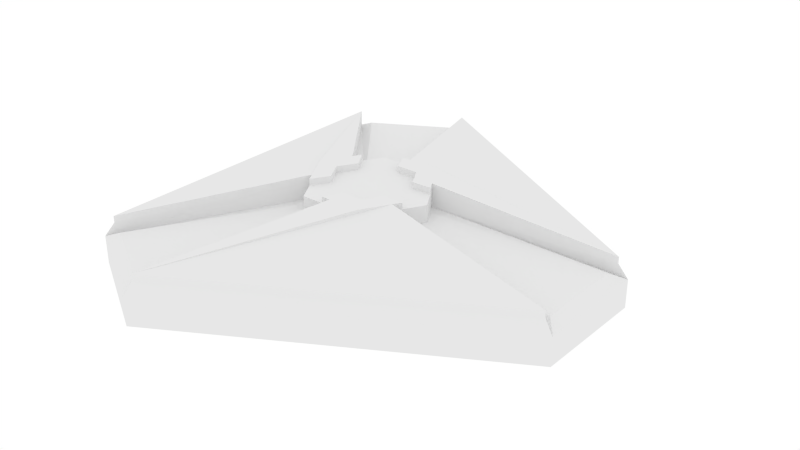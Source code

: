 # Source: Free_Trinity.blend  (saved by Blender 2.77.0; exported with 4.5.12 LTS)
import bpy
from mathutils import Matrix  # noqa: F401  (used for matrix-valued properties, if any)

bpy.ops.wm.read_factory_settings(use_empty=True)
scene = bpy.context.scene
scene.name = 'Scene'

# ---- collections
col_collection_1 = bpy.data.collections.new('Collection 1'); scene.collection.children.link(col_collection_1)

# ---- materials (node trees are filled in below, after node groups)
mat_free_trinity = bpy.data.materials.new('Free Trinity')
mat_free_trinity.alpha_threshold = 0.0
mat_free_trinity.use_transparent_shadow = False
mat_free_trinity.roughness = 0.5

# ---- material node trees

# ---- world
world_world = bpy.data.worlds.new('World'); scene.world = world_world
world_world.color = (1.0, 1.0, 1.0)
world_world.use_sun_shadow = False
world_world.sun_shadow_jitter_overblur = 0.0
world_world.cycles.sampling_method = 'NONE'
world_world.cycles.sample_map_resolution = 256

# ---- meshes
me_circle = bpy.data.meshes.new('Circle')
me_circle.from_pydata([(-1.147, 2.98e-07, -3.957), (-2.853, 2.384e-07, -2.972), (-2.853, -2.384e-07, 2.972), (-1.147, -2.98e-07, 3.957), (4.0, -1.192e-07, 0.9852), (4.0, 1.192e-07, -0.9852), (-1.249, 0.6007, -3.668), (-2.552, 0.6007, -2.916), (-2.552, 0.6007, 2.916), (-1.249, 0.6007, 3.668), (3.801, 0.6007, 0.7521), (3.801, 0.6007, -0.7521), (-0.2881, 0.8229, -1.145), (1.135, 0.8229, 0.3229), (-0.8474, 0.8229, -0.8219), (-0.8474, 0.8229, 0.8219), (-0.2881, 0.8229, 1.145), (1.135, 0.8229, -0.3229), (-2.741, 0.6909, 2.854), (-2.741, 0.6909, -2.854), (3.842, 0.6909, 0.9463), (-1.102, 0.6909, 3.801), (-1.102, 0.6909, -3.801), (3.842, 0.6909, -0.9463), (-0.3704, 1.111, -0.6415), (1.313e-07, 1.111, -0.6415), (6.402e-08, 1.111, 0.6415), (0.5556, 1.111, -0.3208), (-0.5556, 1.111, 0.3208), (0.5556, 1.111, 0.3208), (-0.5556, 1.111, -0.3208), (0.7408, 1.111, -5.237e-09), (0.3704, 1.111, 0.6415), (-0.7408, 1.111, -1.397e-07), (-0.3704, 1.111, 0.6415), (0.3704, 1.111, -0.6415), (-2.853, 0.4671, -2.972), (-1.147, 0.4671, -3.957), (-1.147, 0.4671, 3.957), (-2.853, 0.4671, 2.972), (4.0, 0.4671, -0.9852), (4.0, 0.4671, 0.9852), (-0.5464, 0.8229, -0.9463), (1.329e-07, 0.8229, -0.9463), (0.8195, 0.8229, 0.4732), (-0.8195, 0.8229, -0.4732), (1.093, 0.8229, -3.912e-08), (-0.8195, 0.8229, 0.4732), (-0.5464, 0.8229, 0.9463), (9.303e-08, 0.8229, 0.9463), (0.8195, 0.8229, -0.4732), (-0.5464, 1.111, -0.9463), (1.313e-07, 1.111, -0.9463), (-0.8195, 1.111, -0.4732), (1.093, 1.111, -1.735e-08), (0.8195, 1.111, 0.4732), (-0.5464, 1.111, 0.9463), (-0.8195, 1.111, 0.4732), (9.138e-08, 1.111, 0.9463), (0.8195, 1.111, -0.4732), (-0.1601, 1.111, -0.9463), (-0.1877, 0.8229, -0.9463), (-0.7395, 1.111, -0.6118), (-0.7257, 0.8229, -0.6357), (-0.7395, 1.111, 0.6118), (-0.7257, 0.8229, 0.6357), (-0.1601, 1.111, 0.9463), (-0.1877, 0.8229, 0.9463), (0.8996, 1.111, 0.3345), (0.9134, 0.8229, 0.3106), (0.8996, 1.111, -0.3345), (0.9134, 0.8229, -0.3106), (-2.741, 0.8006, 2.854), (-2.741, 0.8006, -2.854), (3.842, 0.8006, 0.9463), (-1.102, 0.8006, 3.801), (-1.102, 0.8006, -3.801), (3.842, 0.8006, -0.9463), (-0.1601, 1.221, -0.9463), (1.329e-07, 1.221, -0.9463), (0.8195, 1.221, 0.4732), (-0.7395, 1.221, -0.6118), (-0.8195, 1.221, -0.4732), (0.8996, 1.221, 0.3345), (0.5464, 1.221, 0.9463), (-1.093, 1.221, -9.112e-08), (-0.8195, 1.221, 0.4732), (-0.7395, 1.221, 0.6118), (9.297e-08, 1.221, 0.9463), (0.8195, 1.221, -0.4732), (0.5464, 1.221, -0.9463), (0.3704, 1.221, 0.6415), (0.5556, 1.221, 0.3208), (-0.5556, 1.221, -0.3208), (-0.7408, 1.221, -1.153e-07), (-0.5556, 1.221, 0.3208), (6.561e-08, 1.221, 0.6415), (1.329e-07, 1.221, -0.6415), (0.3704, 1.221, -0.6415), (0.5556, 1.221, -0.3208), (-0.1601, 1.221, 0.9463), (0.8996, 1.221, -0.3345)], [], [(3, 4, 41, 38), (1, 2, 39, 36), (4, 5, 40, 41), (2, 3, 38, 39), (0, 1, 36, 37), (5, 0, 37, 40), (49, 38, 21, 58), (37, 43, 52, 22), (63, 45, 53, 62), (71, 50, 59, 70), (41, 44, 55, 20), (40, 37, 22, 23), (65, 48, 56, 64), (61, 42, 51, 60), (39, 47, 57, 18), (28, 33, 94, 95), (27, 70, 101, 99), (64, 28, 95, 87), (45, 36, 19, 53), (67, 49, 58, 66), (69, 46, 54, 68), (36, 39, 18, 19), (50, 40, 23, 59), (38, 41, 20, 21), (7, 6, 37, 36), (9, 8, 39, 38), (11, 10, 41, 40), (45, 63, 14, 7, 36), (17, 11, 40, 50, 71), (8, 15, 65, 47, 39), (16, 9, 38, 49, 67), (10, 11, 17, 71, 46, 69, 13), (6, 12, 61, 43, 37), (1, 0, 5, 4, 3, 2), (32, 29, 31, 27, 35, 25, 24, 30, 33, 28, 34, 26), (19, 18, 72, 73), (26, 34, 28, 64, 56, 66), (53, 19, 73, 82), (58, 21, 75, 88), (62, 53, 82, 81), (27, 31, 29, 68, 54, 70), (33, 30, 93, 94), (26, 66, 100, 96), (43, 61, 60, 52), (42, 63, 62, 51), (9, 16, 67, 48, 65, 15, 8), (47, 65, 64, 57), (48, 67, 66, 56), (30, 24, 25, 60, 51, 62), (44, 69, 68, 55), (46, 71, 70, 54), (6, 7, 14, 63, 42, 61, 12), (10, 13, 69, 44, 41), (72, 86, 85, 82, 73), (74, 80, 84, 88, 75), (89, 77, 76, 79, 90), (94, 93, 81, 82, 85), (86, 87, 95, 94, 85), (80, 83, 92, 91, 84), (98, 99, 101, 89, 90), (91, 96, 100, 88, 84), (79, 78, 97, 98, 90), (55, 68, 83, 80), (21, 20, 74, 75), (23, 22, 76, 77), (59, 23, 77, 89), (66, 58, 88, 100), (32, 26, 96, 91), (30, 62, 81, 93), (68, 29, 92, 83), (52, 60, 78, 79), (25, 35, 98, 97), (18, 57, 86, 72), (22, 52, 79, 76), (35, 27, 99, 98), (57, 64, 87, 86), (70, 59, 89, 101), (29, 32, 91, 92), (20, 55, 80, 74), (60, 25, 97, 78)])
_ca = me_circle.color_attributes.new('Col', 'BYTE_COLOR', 'CORNER')
_ca.data.foreach_set('color', [1.0, 0.0, 0.1912, 1.0, 1.0, 0.0, 0.1912, 1.0, 1.0, 0.0, 0.1912, 1.0, 1.0, 0.0, 0.1912, 1.0, 1.0, 0.0, 0.1912, 1.0, 1.0, 0.0, 0.1912, 1.0, 1.0, 0.0, 0.1912, 1.0, 1.0, 0.0, 0.1912, 1.0, 1.0, 0.0, 0.1912, 1.0, 1.0, 0.0, 0.1912, 1.0, 1.0, 0.0, 0.1912, 1.0, 1.0, 0.0, 0.1912, 1.0, 1.0, 0.0, 0.1912, 1.0, 1.0, 0.0, 0.1912, 1.0, 1.0, 0.0, 0.1912, 1.0, 1.0, 0.0, 0.1912, 1.0, 1.0, 0.0, 0.1912, 1.0, 1.0, 0.0, 0.1912, 1.0, 1.0, 0.0, 0.1912, 1.0, 1.0, 0.0, 0.1912, 1.0, 1.0, 0.0, 0.1912, 1.0, 1.0, 0.0, 0.1912, 1.0, 1.0, 0.0, 0.1912, 1.0, 1.0, 0.0, 0.1912, 1.0, 0.0, 0.0, 0.1912, 1.0, 0.0, 0.0, 0.1912, 1.0, 0.0, 0.0, 0.1912, 1.0, 0.0, 0.0, 0.1912, 1.0, 0.0, 0.0, 0.1912, 1.0, 0.0, 0.0, 0.1912, 1.0, 0.0, 0.0, 0.1912, 1.0, 0.0, 0.0, 0.1912, 1.0, 0.0, 0.0, 0.1912, 1.0, 0.0, 0.0, 0.1912, 1.0, 0.0, 0.0, 0.1912, 1.0, 0.0, 0.0, 0.1912, 1.0, 0.0, 0.0, 0.1912, 1.0, 0.0, 0.0, 0.1912, 1.0, 0.0, 0.0, 0.1912, 1.0, 0.0, 0.0, 0.1912, 1.0, 0.0, 0.0, 0.1912, 1.0, 0.0, 0.0, 0.1912, 1.0, 0.0, 0.0, 0.1912, 1.0, 0.0, 0.0, 0.1912, 1.0, 0.0, 0.0, 0.1912, 1.0, 0.0, 0.0, 0.1912, 1.0, 0.0, 0.0, 0.1912, 1.0, 0.0, 0.0, 0.1912, 1.0, 0.0, 1.0, 0.006512, 1.0, 0.0, 1.0, 0.006512, 1.0, 0.0, 1.0, 0.006512, 1.0, 0.0, 1.0, 0.006512, 1.0, 0.0, 1.0, 0.006512, 1.0, 0.0, 1.0, 0.006512, 1.0, 0.0, 1.0, 0.006512, 1.0, 0.0, 1.0, 0.006512, 1.0, 0.0, 0.0, 0.1912, 1.0, 0.0, 0.0, 0.1912, 1.0, 0.0, 0.0, 0.1912, 1.0, 0.0, 0.0, 0.1912, 1.0, 0.0, 0.0, 0.1912, 1.0, 0.0, 0.0, 0.1912, 1.0, 0.0, 0.0, 0.1912, 1.0, 0.0, 0.0, 0.1912, 1.0, 0.0, 0.0, 0.1912, 1.0, 0.0, 0.0, 0.1912, 1.0, 0.0, 0.0, 0.1912, 1.0, 0.0, 0.0, 0.1912, 1.0, 0.0, 0.0, 0.1912, 1.0, 0.0, 0.0, 0.1912, 1.0, 0.0, 0.0, 0.1912, 1.0, 0.0, 0.0, 0.1912, 1.0, 0.0, 0.0, 0.1912, 1.0, 0.0, 0.0, 0.1912, 1.0, 0.0, 0.0, 0.1912, 1.0, 0.0, 0.0, 0.1912, 1.0, 0.0, 0.0, 0.1912, 1.0, 0.0, 0.0, 0.1912, 1.0, 0.0, 0.0, 0.1912, 1.0, 0.0, 0.0, 0.1912, 1.0, 0.0, 1.0, 0.006512, 1.0, 0.0, 1.0, 0.006512, 1.0, 0.0, 1.0, 0.006512, 1.0, 0.0, 1.0, 0.006512, 1.0, 0.0, 0.0, 0.1912, 1.0, 0.0, 0.0, 0.1912, 1.0, 0.0, 0.0, 0.1912, 1.0, 0.0, 0.0, 0.1912, 1.0, 0.0, 0.0, 0.1912, 1.0, 0.0, 0.0, 0.1912, 1.0, 0.0, 0.0, 0.1912, 1.0, 0.0, 0.0, 0.1912, 1.0, 0.0, 0.0, 0.1912, 1.0, 0.0, 0.0, 0.1912, 1.0, 0.0, 0.0, 0.1912, 1.0, 0.0, 0.0, 0.1912, 1.0, 0.0, 0.0, 0.1912, 1.0, 0.0, 0.0, 0.1912, 1.0, 0.0, 0.0, 0.1912, 1.0, 0.0, 0.0, 0.1912, 1.0, 0.0, 0.0, 0.1912, 1.0, 0.0, 0.0, 0.1912, 1.0, 0.0, 0.0, 0.1912, 1.0, 0.0, 0.0, 0.1912, 1.0, 0.0, 0.0, 0.1912, 1.0, 0.0, 0.0, 0.1912, 1.0, 0.0, 0.0, 0.1912, 1.0, 0.0, 0.0, 0.1912, 1.0, 0.0, 0.0, 0.1912, 1.0, 0.0, 0.0, 0.1912, 1.0, 0.0, 0.0, 0.1912, 1.0, 0.0, 0.0, 0.1912, 1.0, 0.0, 0.0, 0.1912, 1.0, 0.0, 0.0, 0.1912, 1.0, 0.0, 0.0, 0.1912, 1.0, 0.0, 0.0, 0.1912, 1.0, 0.0, 0.0, 0.1912, 1.0, 0.0, 0.0, 0.1912, 1.0, 0.0, 0.0, 0.1912, 1.0, 0.0, 0.0, 0.1912, 1.0, 0.0, 0.0, 0.1912, 1.0, 0.0, 0.0, 0.1912, 1.0, 0.0, 0.0, 0.1912, 1.0, 0.0, 0.0, 0.1912, 1.0, 0.0, 0.0, 0.1912, 1.0, 0.0, 0.0, 0.1912, 1.0, 0.0, 0.0, 0.1912, 1.0, 0.0, 0.0, 0.1912, 1.0, 0.0, 1.0, 0.006512, 1.0, 0.0, 1.0, 0.006512, 1.0, 0.0, 1.0, 0.006512, 1.0, 0.0, 1.0, 0.006512, 1.0, 0.0, 1.0, 0.006512, 1.0, 0.0, 1.0, 0.006512, 1.0, 0.0, 1.0, 0.006512, 1.0, 0.0, 0.0, 0.1912, 1.0, 0.0, 0.0, 0.1912, 1.0, 0.0, 0.0, 0.1912, 1.0, 0.0, 0.0, 0.1912, 1.0, 0.0, 0.0, 0.1912, 1.0, 1.0, 0.0, 0.1912, 1.0, 1.0, 0.0, 0.1912, 1.0, 1.0, 0.0, 0.1912, 1.0, 1.0, 0.0, 0.1912, 1.0, 1.0, 0.0, 0.1912, 1.0, 1.0, 0.0, 0.1912, 1.0, 0.0, 1.0, 0.006512, 1.0, 0.0, 1.0, 0.006512, 1.0, 0.0, 1.0, 0.006512, 1.0, 0.0, 1.0, 0.006512, 1.0, 0.0, 1.0, 0.006512, 1.0, 0.0, 1.0, 0.006512, 1.0, 0.0, 1.0, 0.006512, 1.0, 0.0, 1.0, 0.006512, 1.0, 0.0, 1.0, 0.006512, 1.0, 0.0, 1.0, 0.006512, 1.0, 0.0, 1.0, 0.006512, 1.0, 0.0, 1.0, 0.006512, 1.0, 0.0, 0.0, 0.1912, 1.0, 0.0, 0.0, 0.1912, 1.0, 0.0, 0.0, 0.1912, 1.0, 0.0, 0.0, 0.1912, 1.0, 0.0, 1.0, 0.006512, 1.0, 0.0, 1.0, 0.006512, 1.0, 0.0, 1.0, 0.006512, 1.0, 0.0, 1.0, 0.006512, 1.0, 0.0, 1.0, 0.006512, 1.0, 0.0, 1.0, 0.006512, 1.0, 0.0, 0.0, 0.1912, 1.0, 0.0, 0.0, 0.1912, 1.0, 0.0, 0.0, 0.1912, 1.0, 0.0, 0.0, 0.1912, 1.0, 0.0, 0.0, 0.1912, 1.0, 0.0, 0.0, 0.1912, 1.0, 0.0, 0.0, 0.1912, 1.0, 0.0, 0.0, 0.1912, 1.0, 0.0, 0.0, 0.1912, 1.0, 0.0, 0.0, 0.1912, 1.0, 0.0, 0.0, 0.1912, 1.0, 0.0, 0.0, 0.1912, 1.0, 0.0, 1.0, 0.006512, 1.0, 0.0, 1.0, 0.006512, 1.0, 0.0, 1.0, 0.006512, 1.0, 0.0, 1.0, 0.006512, 1.0, 0.0, 1.0, 0.006512, 1.0, 0.0, 1.0, 0.006512, 1.0, 0.0, 0.0, 0.1912, 1.0, 0.0, 0.0, 0.1912, 1.0, 0.0, 0.0, 0.1912, 1.0, 0.0, 0.0, 0.1912, 1.0, 0.0, 0.0, 0.1912, 1.0, 0.0, 0.0, 0.1912, 1.0, 0.0, 0.0, 0.1912, 1.0, 0.0, 0.0, 0.1912, 1.0, 0.0, 0.0, 0.1912, 1.0, 0.0, 0.0, 0.1912, 1.0, 0.0, 0.0, 0.1912, 1.0, 0.0, 0.0, 0.1912, 1.0, 0.0, 1.0, 0.006512, 1.0, 0.0, 1.0, 0.006512, 1.0, 0.0, 1.0, 0.006512, 1.0, 0.0, 1.0, 0.006512, 1.0, 0.0, 1.0, 0.006512, 1.0, 0.0, 1.0, 0.006512, 1.0, 0.0, 1.0, 0.006512, 1.0, 0.0, 1.0, 0.006512, 1.0, 0.0, 1.0, 0.006512, 1.0, 0.0, 1.0, 0.006512, 1.0, 0.0, 1.0, 0.006512, 1.0, 0.0, 0.0, 0.1912, 1.0, 0.0, 0.0, 0.1912, 1.0, 0.0, 0.0, 0.1912, 1.0, 0.0, 0.0, 0.1912, 1.0, 0.0, 1.0, 0.006512, 1.0, 0.0, 1.0, 0.006512, 1.0, 0.0, 1.0, 0.006512, 1.0, 0.0, 1.0, 0.006512, 1.0, 0.0, 1.0, 0.006512, 1.0, 0.0, 1.0, 0.006512, 1.0, 0.0, 1.0, 0.006512, 1.0, 0.0, 1.0, 0.006512, 1.0, 0.0, 1.0, 0.006512, 1.0, 0.0, 1.0, 0.006512, 1.0, 0.0, 0.0, 0.1912, 1.0, 0.0, 0.0, 0.1912, 1.0, 0.0, 0.0, 0.1912, 1.0, 0.0, 0.0, 0.1912, 1.0, 0.0, 1.0, 0.006512, 1.0, 0.0, 1.0, 0.006512, 1.0, 0.0, 1.0, 0.006512, 1.0, 0.0, 1.0, 0.006512, 1.0, 0.0, 1.0, 0.006512, 1.0, 0.0, 1.0, 0.006512, 1.0, 0.0, 1.0, 0.006512, 1.0, 0.0, 1.0, 0.006512, 1.0, 0.0, 1.0, 0.006512, 1.0, 0.0, 1.0, 0.006512, 1.0, 0.0, 1.0, 0.006512, 1.0, 0.0, 0.0, 0.1912, 1.0, 0.0, 0.0, 0.1912, 1.0, 0.0, 0.0, 0.1912, 1.0, 0.0, 0.0, 0.1912, 1.0, 0.0, 0.0, 0.1912, 1.0, 1.0, 0.0, 0.1912, 1.0, 1.0, 0.0, 0.1912, 1.0, 1.0, 0.0, 0.1912, 1.0, 1.0, 0.0, 0.1912, 1.0, 1.0, 0.0, 0.1912, 1.0, 1.0, 0.0, 0.1912, 1.0, 1.0, 0.0, 0.1912, 1.0, 1.0, 0.0, 0.1912, 1.0, 1.0, 0.0, 0.1912, 1.0, 1.0, 0.0, 0.1912, 1.0, 1.0, 0.0, 0.1912, 1.0, 1.0, 0.0, 0.1912, 1.0, 1.0, 0.0, 0.1912, 1.0, 1.0, 0.0, 0.1912, 1.0, 1.0, 0.0, 0.1912, 1.0, 0.0, 0.0, 0.1912, 1.0, 0.0, 0.0, 0.1912, 1.0, 0.0, 0.0, 0.1912, 1.0, 0.0, 0.0, 0.1912, 1.0, 0.0, 0.0, 0.1912, 1.0, 0.0, 0.0, 0.1912, 1.0, 0.0, 0.0, 0.1912, 1.0, 0.0, 0.0, 0.1912, 1.0, 0.0, 0.0, 0.1912, 1.0, 0.0, 0.0, 0.1912, 1.0, 0.0, 0.0, 0.1912, 1.0, 0.0, 0.0, 0.1912, 1.0, 0.0, 0.0, 0.1912, 1.0, 0.0, 0.0, 0.1912, 1.0, 0.0, 0.0, 0.1912, 1.0, 0.0, 0.0, 0.1912, 1.0, 0.0, 0.0, 0.1912, 1.0, 0.0, 0.0, 0.1912, 1.0, 0.0, 0.0, 0.1912, 1.0, 0.0, 0.0, 0.1912, 1.0, 0.0, 0.0, 0.1912, 1.0, 0.0, 0.0, 0.1912, 1.0, 0.0, 0.0, 0.1912, 1.0, 0.0, 0.0, 0.1912, 1.0, 0.0, 0.0, 0.1912, 1.0, 0.0, 0.0, 0.1912, 1.0, 0.0, 0.0, 0.1912, 1.0, 0.0, 0.0, 0.1912, 1.0, 0.0, 0.0, 0.1912, 1.0, 0.0, 0.0, 0.1912, 1.0, 0.0, 0.0, 0.1912, 1.0, 0.0, 0.0, 0.1912, 1.0, 0.0, 0.0, 0.1912, 1.0, 0.0, 0.0, 0.1912, 1.0, 0.0, 0.0, 0.1912, 1.0, 0.0, 0.0, 0.1912, 1.0, 0.0, 0.0, 0.1912, 1.0, 0.0, 0.0, 0.1912, 1.0, 0.0, 0.0, 0.1912, 1.0, 0.0, 0.0, 0.1912, 1.0, 0.0, 0.0, 0.1912, 1.0, 0.0, 0.0, 0.1912, 1.0, 0.0, 0.0, 0.1912, 1.0, 0.0, 0.0, 0.1912, 1.0, 0.0, 0.0, 0.1912, 1.0, 0.0, 0.0, 0.1912, 1.0, 0.0, 0.0, 0.1912, 1.0, 0.0, 0.0, 0.1912, 1.0, 0.0, 0.0, 0.1912, 1.0, 0.0, 0.0, 0.1912, 1.0, 0.0, 0.0, 0.1912, 1.0, 0.0, 0.0, 0.1912, 1.0, 0.0, 0.0, 0.1912, 1.0, 0.0, 0.0, 0.1912, 1.0, 0.0, 0.0, 0.1912, 1.0, 0.0, 0.0, 0.1912, 1.0, 0.0, 0.0, 0.1912, 1.0, 0.0, 0.0, 0.1912, 1.0, 0.0, 0.0, 0.1912, 1.0, 0.0, 0.0, 0.1912, 1.0, 0.0, 0.0, 0.1912, 1.0, 0.0, 0.0, 0.1912, 1.0, 0.0, 0.0, 0.1912, 1.0, 0.0, 0.0, 0.1912, 1.0, 0.0, 0.0, 0.1912, 1.0, 0.0, 0.0, 0.1912, 1.0, 0.0, 0.0, 0.1912, 1.0, 0.0, 0.0, 0.1912, 1.0, 0.0, 0.0, 0.1912, 1.0, 0.0, 0.0, 0.1912, 1.0, 0.0, 0.0, 0.1912, 1.0, 0.0, 0.0, 0.1912, 1.0, 0.0, 0.0, 0.1912, 1.0, 0.0, 0.0, 0.1912, 1.0, 0.0, 0.0, 0.1912, 1.0, 0.0, 0.0, 0.1912, 1.0, 0.0, 0.0, 0.1912, 1.0, 0.0, 0.0, 0.1912, 1.0, 0.0, 0.0, 0.1912, 1.0, 0.0, 0.0, 0.1912, 1.0, 0.0, 0.0, 0.1912, 1.0, 0.0, 0.0, 0.1912, 1.0, 0.0, 0.0, 0.1912, 1.0, 0.0, 0.0, 0.1912, 1.0, 0.0, 0.0, 0.1912, 1.0, 0.0, 0.0, 0.1912, 1.0, 0.0, 0.0, 0.1912, 1.0, 0.0, 0.0, 0.1912, 1.0, 0.0, 0.0, 0.1912, 1.0, 0.0, 0.0, 0.1912, 1.0, 0.0, 0.0, 0.1912, 1.0, 0.0, 0.0, 0.1912, 1.0, 0.0, 0.0, 0.1912, 1.0, 0.0, 0.0, 0.1912, 1.0, 0.0, 0.0, 0.1912, 1.0, 0.0, 0.0, 0.1912, 1.0, 0.0, 0.0, 0.1912, 1.0, 0.0, 0.0, 0.1912, 1.0, 0.0, 0.0, 0.1912, 1.0, 0.0, 0.0, 0.1912, 1.0, 0.0, 0.0, 0.1912, 1.0, 0.0, 0.0, 0.1912, 1.0])
me_circle.materials.append(mat_free_trinity)
me_circle.use_remesh_preserve_volume = False
me_circle.use_remesh_preserve_attributes = False
me_circle.use_mirror_vertex_groups = False
me_circle.use_paint_bone_selection = False
me_circle.use_paint_mask = True
me_circle.update()

# ---- objects
ob_free_trinity = bpy.data.objects.new('Free Trinity', me_circle)

# ---- transforms, parenting, visibility, modifiers, constraints
ob_free_trinity.location = (7.947e-08, 0.0, 0.0)
ob_free_trinity.rotation_euler = (1.571, -0.0, 0.0)
ob_free_trinity.lineart.crease_threshold = 0.0

# ---- collection membership
col_collection_1.objects.link(ob_free_trinity)

# ---- scene / render settings (as saved in the file)
scene.frame_start = 1; scene.frame_end = 250; scene.frame_set(1)
scene.render.engine = 'BLENDER_EEVEE_NEXT'
scene.render.image_settings.color_mode = 'RGB'
scene.render.image_settings.compression = 90
scene.render.resolution_percentage = 50
scene.render.dither_intensity = 0.0
scene.render.bake_margin = 40
scene.render.bake_bias = 0.0
scene.cycles.use_denoising = False
scene.cycles.samples = 10
scene.cycles.sampling_pattern = 'TABULATED_SOBOL'
scene.cycles.light_sampling_threshold = 0.0
scene.cycles.use_adaptive_sampling = False
scene.cycles.use_light_tree = False
scene.cycles.blur_glossy = 0.0
scene.cycles.pixel_filter_type = 'GAUSSIAN'
scene.cycles.sample_clamp_indirect = 0.0
scene.view_settings.view_transform = 'Standard'
bpy.context.view_layer.update()

# ---- added for rendering (the .blend has no active camera): camera
cam_auto = bpy.data.cameras.new('AutoCamera')
cam_auto.lens = 50.0
cam_auto.sensor_width = 36.0
cam_auto.clip_end = 1000.0
ob_auto_camera = bpy.data.objects.new('AutoCamera', cam_auto)
scene.collection.objects.link(ob_auto_camera)
ob_auto_camera.location = (10.3247, -11.7015, 8.41147)
ob_auto_camera.rotation_euler = (1.09748, -7.21219e-08, 0.694738)
scene.camera = ob_auto_camera
bpy.context.view_layer.update()
